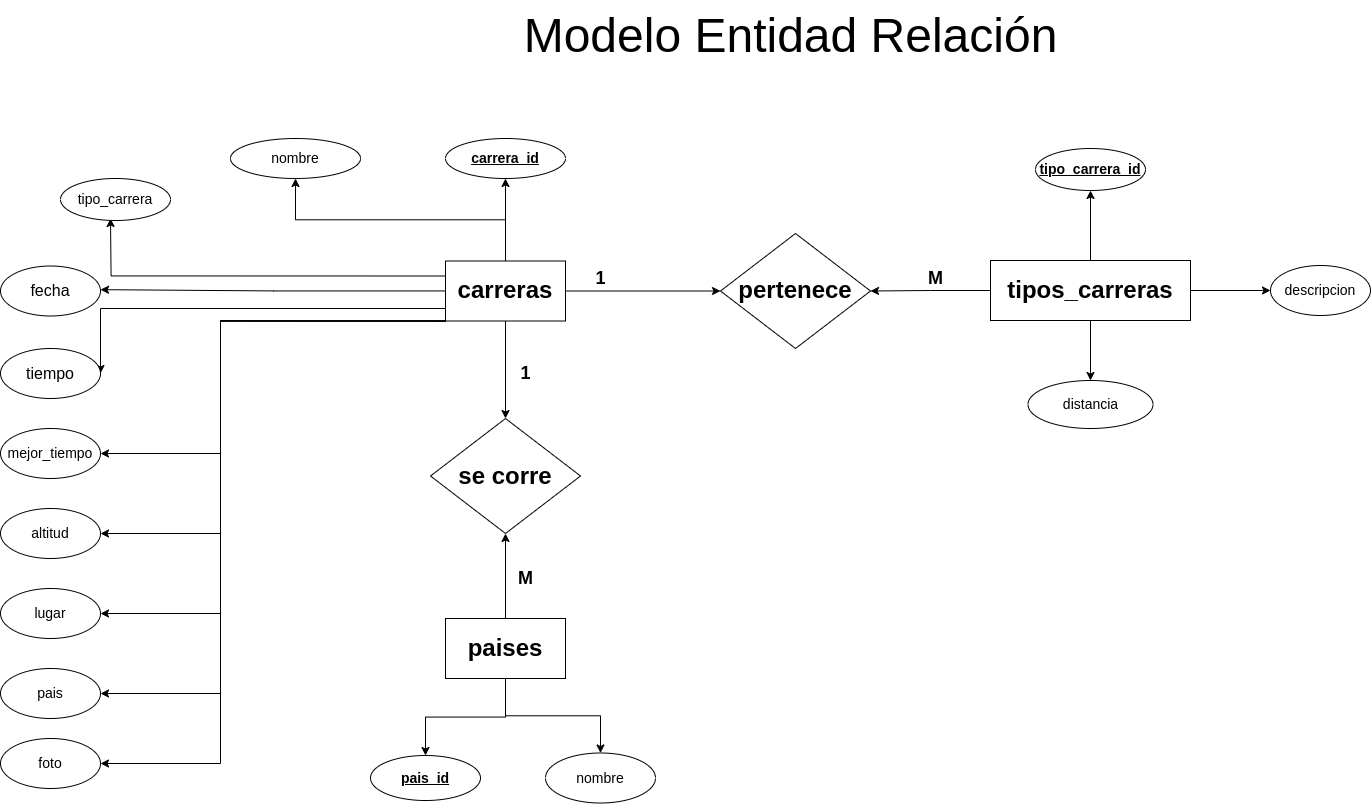

The diagram above was exported from draw.io. Its source (the exported page's mxGraphModel, read from the mxfile embedded in the PNG):
<mxGraphModel dx="1257" dy="700" grid="1" gridSize="10" guides="1" tooltips="1" connect="1" arrows="1" fold="1" page="0" pageScale="1" pageWidth="1100" pageHeight="850" background="none" math="0" shadow="0">
  <root>
    <mxCell id="0" />
    <mxCell id="1" parent="0" />
    <mxCell id="9DgK8i7MbnHdrrhrHj8t-33" value="" style="edgeStyle=orthogonalEdgeStyle;rounded=0;orthogonalLoop=1;jettySize=auto;html=1;" parent="1" source="9DgK8i7MbnHdrrhrHj8t-2" target="9DgK8i7MbnHdrrhrHj8t-32" edge="1">
      <mxGeometry relative="1" as="geometry" />
    </mxCell>
    <mxCell id="9DgK8i7MbnHdrrhrHj8t-35" value="" style="edgeStyle=orthogonalEdgeStyle;rounded=0;orthogonalLoop=1;jettySize=auto;html=1;" parent="1" source="9DgK8i7MbnHdrrhrHj8t-2" edge="1">
      <mxGeometry relative="1" as="geometry">
        <mxPoint x="299.99961553100934" y="319.16666666666674" as="targetPoint" />
      </mxGeometry>
    </mxCell>
    <mxCell id="9DgK8i7MbnHdrrhrHj8t-39" style="edgeStyle=orthogonalEdgeStyle;rounded=0;orthogonalLoop=1;jettySize=auto;html=1;exitX=0;exitY=0.25;exitDx=0;exitDy=0;" parent="1" source="9DgK8i7MbnHdrrhrHj8t-2" edge="1">
      <mxGeometry relative="1" as="geometry">
        <mxPoint x="310" y="248" as="targetPoint" />
      </mxGeometry>
    </mxCell>
    <mxCell id="9DgK8i7MbnHdrrhrHj8t-56" style="edgeStyle=orthogonalEdgeStyle;rounded=0;orthogonalLoop=1;jettySize=auto;html=1;exitX=0;exitY=1;exitDx=0;exitDy=0;entryX=1;entryY=0.5;entryDx=0;entryDy=0;" parent="1" source="9DgK8i7MbnHdrrhrHj8t-2" target="9DgK8i7MbnHdrrhrHj8t-47" edge="1">
      <mxGeometry relative="1" as="geometry">
        <Array as="points">
          <mxPoint x="420" y="351" />
          <mxPoint x="420" y="483" />
        </Array>
      </mxGeometry>
    </mxCell>
    <mxCell id="9DgK8i7MbnHdrrhrHj8t-57" style="edgeStyle=orthogonalEdgeStyle;rounded=0;orthogonalLoop=1;jettySize=auto;html=1;exitX=0;exitY=1;exitDx=0;exitDy=0;entryX=1;entryY=0.5;entryDx=0;entryDy=0;" parent="1" source="9DgK8i7MbnHdrrhrHj8t-2" target="9DgK8i7MbnHdrrhrHj8t-49" edge="1">
      <mxGeometry relative="1" as="geometry">
        <Array as="points">
          <mxPoint x="420" y="351" />
          <mxPoint x="420" y="563" />
        </Array>
      </mxGeometry>
    </mxCell>
    <mxCell id="9DgK8i7MbnHdrrhrHj8t-59" style="edgeStyle=orthogonalEdgeStyle;rounded=0;orthogonalLoop=1;jettySize=auto;html=1;exitX=0;exitY=1;exitDx=0;exitDy=0;entryX=1;entryY=0.5;entryDx=0;entryDy=0;" parent="1" source="9DgK8i7MbnHdrrhrHj8t-2" target="9DgK8i7MbnHdrrhrHj8t-50" edge="1">
      <mxGeometry relative="1" as="geometry">
        <Array as="points">
          <mxPoint x="420" y="351" />
          <mxPoint x="420" y="643" />
        </Array>
      </mxGeometry>
    </mxCell>
    <mxCell id="9DgK8i7MbnHdrrhrHj8t-60" style="edgeStyle=orthogonalEdgeStyle;rounded=0;orthogonalLoop=1;jettySize=auto;html=1;exitX=0;exitY=1;exitDx=0;exitDy=0;entryX=1;entryY=0.5;entryDx=0;entryDy=0;" parent="1" source="9DgK8i7MbnHdrrhrHj8t-2" target="9DgK8i7MbnHdrrhrHj8t-51" edge="1">
      <mxGeometry relative="1" as="geometry">
        <Array as="points">
          <mxPoint x="420" y="351" />
          <mxPoint x="420" y="723" />
        </Array>
      </mxGeometry>
    </mxCell>
    <mxCell id="9DgK8i7MbnHdrrhrHj8t-62" style="edgeStyle=orthogonalEdgeStyle;rounded=0;orthogonalLoop=1;jettySize=auto;html=1;exitX=0;exitY=1;exitDx=0;exitDy=0;entryX=1;entryY=0.5;entryDx=0;entryDy=0;" parent="1" source="9DgK8i7MbnHdrrhrHj8t-2" target="9DgK8i7MbnHdrrhrHj8t-61" edge="1">
      <mxGeometry relative="1" as="geometry">
        <Array as="points">
          <mxPoint x="420" y="351" />
          <mxPoint x="420" y="793" />
        </Array>
      </mxGeometry>
    </mxCell>
    <mxCell id="9DgK8i7MbnHdrrhrHj8t-63" style="edgeStyle=orthogonalEdgeStyle;rounded=0;orthogonalLoop=1;jettySize=auto;html=1;exitX=0;exitY=1;exitDx=0;exitDy=0;entryX=1;entryY=0.5;entryDx=0;entryDy=0;" parent="1" source="9DgK8i7MbnHdrrhrHj8t-2" target="9DgK8i7MbnHdrrhrHj8t-53" edge="1">
      <mxGeometry relative="1" as="geometry">
        <Array as="points">
          <mxPoint x="645" y="338" />
          <mxPoint x="300" y="338" />
        </Array>
      </mxGeometry>
    </mxCell>
    <mxCell id="9DgK8i7MbnHdrrhrHj8t-69" style="edgeStyle=orthogonalEdgeStyle;rounded=0;orthogonalLoop=1;jettySize=auto;html=1;exitX=0.5;exitY=0;exitDx=0;exitDy=0;entryX=0.5;entryY=1;entryDx=0;entryDy=0;" parent="1" source="9DgK8i7MbnHdrrhrHj8t-2" target="9DgK8i7MbnHdrrhrHj8t-28" edge="1">
      <mxGeometry relative="1" as="geometry" />
    </mxCell>
    <mxCell id="9DgK8i7MbnHdrrhrHj8t-71" style="edgeStyle=orthogonalEdgeStyle;rounded=0;orthogonalLoop=1;jettySize=auto;html=1;" parent="1" source="9DgK8i7MbnHdrrhrHj8t-2" target="9DgK8i7MbnHdrrhrHj8t-21" edge="1">
      <mxGeometry relative="1" as="geometry" />
    </mxCell>
    <mxCell id="9DgK8i7MbnHdrrhrHj8t-77" style="edgeStyle=orthogonalEdgeStyle;rounded=0;orthogonalLoop=1;jettySize=auto;html=1;exitX=0.5;exitY=1;exitDx=0;exitDy=0;entryX=0.5;entryY=0;entryDx=0;entryDy=0;" parent="1" source="9DgK8i7MbnHdrrhrHj8t-2" target="9DgK8i7MbnHdrrhrHj8t-75" edge="1">
      <mxGeometry relative="1" as="geometry" />
    </mxCell>
    <mxCell id="9DgK8i7MbnHdrrhrHj8t-2" value="&lt;font style=&quot;font-size: 24px;&quot;&gt;&lt;b&gt;carreras&lt;/b&gt;&lt;/font&gt;" style="rounded=0;whiteSpace=wrap;html=1;" parent="1" vertex="1">
      <mxGeometry x="645" y="290.5" width="120" height="60" as="geometry" />
    </mxCell>
    <mxCell id="9DgK8i7MbnHdrrhrHj8t-72" style="edgeStyle=orthogonalEdgeStyle;rounded=0;orthogonalLoop=1;jettySize=auto;html=1;exitX=0;exitY=0.5;exitDx=0;exitDy=0;entryX=1;entryY=0.5;entryDx=0;entryDy=0;" parent="1" source="9DgK8i7MbnHdrrhrHj8t-3" target="9DgK8i7MbnHdrrhrHj8t-21" edge="1">
      <mxGeometry relative="1" as="geometry" />
    </mxCell>
    <mxCell id="9DgK8i7MbnHdrrhrHj8t-81" value="" style="edgeStyle=orthogonalEdgeStyle;rounded=0;orthogonalLoop=1;jettySize=auto;html=1;" parent="1" source="9DgK8i7MbnHdrrhrHj8t-3" target="9DgK8i7MbnHdrrhrHj8t-80" edge="1">
      <mxGeometry relative="1" as="geometry" />
    </mxCell>
    <mxCell id="9DgK8i7MbnHdrrhrHj8t-84" value="" style="edgeStyle=orthogonalEdgeStyle;rounded=0;orthogonalLoop=1;jettySize=auto;html=1;" parent="1" source="9DgK8i7MbnHdrrhrHj8t-3" target="9DgK8i7MbnHdrrhrHj8t-83" edge="1">
      <mxGeometry relative="1" as="geometry" />
    </mxCell>
    <mxCell id="9DgK8i7MbnHdrrhrHj8t-86" value="" style="edgeStyle=orthogonalEdgeStyle;rounded=0;orthogonalLoop=1;jettySize=auto;html=1;" parent="1" source="9DgK8i7MbnHdrrhrHj8t-3" target="9DgK8i7MbnHdrrhrHj8t-85" edge="1">
      <mxGeometry relative="1" as="geometry" />
    </mxCell>
    <mxCell id="9DgK8i7MbnHdrrhrHj8t-3" value="&lt;font style=&quot;font-size: 24px;&quot;&gt;&lt;b&gt;tipos_carreras&lt;/b&gt;&lt;/font&gt;" style="rounded=0;whiteSpace=wrap;html=1;" parent="1" vertex="1">
      <mxGeometry x="1190" y="290" width="200" height="60" as="geometry" />
    </mxCell>
    <mxCell id="9DgK8i7MbnHdrrhrHj8t-21" value="&lt;b&gt;&lt;font style=&quot;font-size: 24px;&quot;&gt;pertenece&lt;/font&gt;&lt;/b&gt;" style="rhombus;whiteSpace=wrap;html=1;" parent="1" vertex="1">
      <mxGeometry x="920" y="263" width="150" height="115" as="geometry" />
    </mxCell>
    <mxCell id="9DgK8i7MbnHdrrhrHj8t-27" value="&lt;font style=&quot;font-size: 18px;&quot;&gt;&lt;b&gt;M&lt;/b&gt;&lt;/font&gt;" style="text;html=1;align=center;verticalAlign=middle;resizable=0;points=[];autosize=1;strokeColor=none;fillColor=none;" parent="1" vertex="1">
      <mxGeometry x="1115" y="288" width="40" height="40" as="geometry" />
    </mxCell>
    <mxCell id="9DgK8i7MbnHdrrhrHj8t-28" value="&lt;font style=&quot;font-size: 14px;&quot;&gt;nombre&lt;/font&gt;" style="ellipse;whiteSpace=wrap;html=1;rounded=0;" parent="1" vertex="1">
      <mxGeometry x="430" y="168" width="130" height="40" as="geometry" />
    </mxCell>
    <mxCell id="9DgK8i7MbnHdrrhrHj8t-32" value="&lt;font style=&quot;font-size: 14px;&quot;&gt;&lt;u&gt;&lt;b&gt;carrera_id&lt;/b&gt;&lt;/u&gt;&lt;/font&gt;" style="ellipse;whiteSpace=wrap;html=1;rounded=0;" parent="1" vertex="1">
      <mxGeometry x="645" y="168" width="120" height="40" as="geometry" />
    </mxCell>
    <mxCell id="9DgK8i7MbnHdrrhrHj8t-36" value="&lt;font style=&quot;font-size: 14px;&quot;&gt;tipo_carrera&lt;/font&gt;" style="ellipse;whiteSpace=wrap;html=1;rounded=0;" parent="1" vertex="1">
      <mxGeometry x="260" y="208" width="110" height="42" as="geometry" />
    </mxCell>
    <mxCell id="9DgK8i7MbnHdrrhrHj8t-47" value="&lt;font style=&quot;font-size: 14px;&quot;&gt;mejor_tiempo&lt;/font&gt;" style="ellipse;whiteSpace=wrap;html=1;rounded=0;" parent="1" vertex="1">
      <mxGeometry x="200" y="458" width="100" height="50" as="geometry" />
    </mxCell>
    <mxCell id="9DgK8i7MbnHdrrhrHj8t-49" value="&lt;font style=&quot;font-size: 14px;&quot;&gt;altitud&lt;/font&gt;" style="ellipse;whiteSpace=wrap;html=1;rounded=0;" parent="1" vertex="1">
      <mxGeometry x="200" y="538" width="100" height="50" as="geometry" />
    </mxCell>
    <mxCell id="9DgK8i7MbnHdrrhrHj8t-50" value="&lt;font style=&quot;font-size: 14px;&quot;&gt;lugar&lt;/font&gt;" style="ellipse;whiteSpace=wrap;html=1;rounded=0;" parent="1" vertex="1">
      <mxGeometry x="200" y="618" width="100" height="50" as="geometry" />
    </mxCell>
    <mxCell id="9DgK8i7MbnHdrrhrHj8t-51" value="&lt;font style=&quot;font-size: 14px;&quot;&gt;pais&lt;/font&gt;" style="ellipse;whiteSpace=wrap;html=1;rounded=0;" parent="1" vertex="1">
      <mxGeometry x="200" y="698" width="100" height="50" as="geometry" />
    </mxCell>
    <mxCell id="9DgK8i7MbnHdrrhrHj8t-53" value="&lt;font size=&quot;3&quot;&gt;tiempo&lt;/font&gt;" style="ellipse;whiteSpace=wrap;html=1;rounded=0;" parent="1" vertex="1">
      <mxGeometry x="200" y="378" width="100" height="50" as="geometry" />
    </mxCell>
    <mxCell id="9DgK8i7MbnHdrrhrHj8t-54" value="&lt;font size=&quot;3&quot;&gt;fecha&lt;/font&gt;" style="ellipse;whiteSpace=wrap;html=1;rounded=0;" parent="1" vertex="1">
      <mxGeometry x="200" y="295.5" width="100" height="50" as="geometry" />
    </mxCell>
    <mxCell id="9DgK8i7MbnHdrrhrHj8t-61" value="&lt;font style=&quot;font-size: 14px;&quot;&gt;foto&lt;/font&gt;" style="ellipse;whiteSpace=wrap;html=1;rounded=0;" parent="1" vertex="1">
      <mxGeometry x="200" y="768" width="100" height="50" as="geometry" />
    </mxCell>
    <mxCell id="9DgK8i7MbnHdrrhrHj8t-66" value="&lt;font style=&quot;font-size: 18px;&quot;&gt;&lt;b&gt;1&lt;/b&gt;&lt;/font&gt;" style="text;html=1;align=center;verticalAlign=middle;resizable=0;points=[];autosize=1;strokeColor=none;fillColor=none;" parent="1" vertex="1">
      <mxGeometry x="785" y="288" width="30" height="40" as="geometry" />
    </mxCell>
    <mxCell id="9DgK8i7MbnHdrrhrHj8t-75" value="&lt;b&gt;&lt;font style=&quot;font-size: 24px;&quot;&gt;se corre&lt;/font&gt;&lt;/b&gt;" style="rhombus;whiteSpace=wrap;html=1;" parent="1" vertex="1">
      <mxGeometry x="630" y="448" width="150" height="115" as="geometry" />
    </mxCell>
    <mxCell id="9DgK8i7MbnHdrrhrHj8t-78" style="edgeStyle=orthogonalEdgeStyle;rounded=0;orthogonalLoop=1;jettySize=auto;html=1;exitX=0.5;exitY=0;exitDx=0;exitDy=0;entryX=0.5;entryY=1;entryDx=0;entryDy=0;" parent="1" source="9DgK8i7MbnHdrrhrHj8t-76" target="9DgK8i7MbnHdrrhrHj8t-75" edge="1">
      <mxGeometry relative="1" as="geometry" />
    </mxCell>
    <mxCell id="9DgK8i7MbnHdrrhrHj8t-94" value="" style="edgeStyle=orthogonalEdgeStyle;rounded=0;orthogonalLoop=1;jettySize=auto;html=1;" parent="1" source="9DgK8i7MbnHdrrhrHj8t-76" target="9DgK8i7MbnHdrrhrHj8t-93" edge="1">
      <mxGeometry relative="1" as="geometry" />
    </mxCell>
    <mxCell id="9DgK8i7MbnHdrrhrHj8t-96" value="" style="edgeStyle=orthogonalEdgeStyle;rounded=0;orthogonalLoop=1;jettySize=auto;html=1;" parent="1" source="9DgK8i7MbnHdrrhrHj8t-76" target="9DgK8i7MbnHdrrhrHj8t-95" edge="1">
      <mxGeometry relative="1" as="geometry" />
    </mxCell>
    <mxCell id="9DgK8i7MbnHdrrhrHj8t-76" value="&lt;font style=&quot;font-size: 24px;&quot;&gt;&lt;b&gt;paises&lt;/b&gt;&lt;/font&gt;" style="rounded=0;whiteSpace=wrap;html=1;" parent="1" vertex="1">
      <mxGeometry x="645" y="648" width="120" height="60" as="geometry" />
    </mxCell>
    <mxCell id="9DgK8i7MbnHdrrhrHj8t-80" value="&lt;font style=&quot;font-size: 14px;&quot;&gt;&lt;u&gt;&lt;b&gt;tipo_carrera_id&lt;/b&gt;&lt;/u&gt;&lt;/font&gt;" style="ellipse;whiteSpace=wrap;html=1;rounded=0;" parent="1" vertex="1">
      <mxGeometry x="1235" y="178" width="110" height="42" as="geometry" />
    </mxCell>
    <mxCell id="9DgK8i7MbnHdrrhrHj8t-83" value="&lt;font style=&quot;font-size: 14px;&quot;&gt;descripcion&lt;/font&gt;" style="ellipse;whiteSpace=wrap;html=1;rounded=0;" parent="1" vertex="1">
      <mxGeometry x="1470" y="295" width="100" height="50" as="geometry" />
    </mxCell>
    <mxCell id="9DgK8i7MbnHdrrhrHj8t-85" value="&lt;font style=&quot;font-size: 14px;&quot;&gt;distancia&lt;/font&gt;" style="ellipse;whiteSpace=wrap;html=1;rounded=0;" parent="1" vertex="1">
      <mxGeometry x="1227.5" y="410" width="125" height="48" as="geometry" />
    </mxCell>
    <mxCell id="9DgK8i7MbnHdrrhrHj8t-93" value="&lt;font style=&quot;font-size: 14px;&quot;&gt;&lt;u&gt;&lt;b&gt;pais_id&lt;/b&gt;&lt;/u&gt;&lt;/font&gt;" style="ellipse;whiteSpace=wrap;html=1;rounded=0;" parent="1" vertex="1">
      <mxGeometry x="570" y="785" width="110" height="45" as="geometry" />
    </mxCell>
    <mxCell id="9DgK8i7MbnHdrrhrHj8t-95" value="&lt;font style=&quot;font-size: 14px;&quot;&gt;nombre&lt;/font&gt;" style="ellipse;whiteSpace=wrap;html=1;rounded=0;" parent="1" vertex="1">
      <mxGeometry x="745" y="782.5" width="110" height="50" as="geometry" />
    </mxCell>
    <mxCell id="9DgK8i7MbnHdrrhrHj8t-97" value="&lt;font style=&quot;font-size: 48px;&quot;&gt;Modelo Entidad Relación&lt;/font&gt;" style="text;html=1;align=center;verticalAlign=middle;resizable=0;points=[];autosize=1;strokeColor=none;fillColor=none;" parent="1" vertex="1">
      <mxGeometry x="710" y="30" width="560" height="70" as="geometry" />
    </mxCell>
    <mxCell id="u1tNPCirRkVh1J1-zU2q-1" value="&lt;span style=&quot;font-size: 18px;&quot;&gt;&lt;b&gt;1&lt;/b&gt;&lt;/span&gt;" style="text;html=1;align=center;verticalAlign=middle;resizable=0;points=[];autosize=1;strokeColor=none;fillColor=none;" parent="1" vertex="1">
      <mxGeometry x="710" y="383" width="30" height="40" as="geometry" />
    </mxCell>
    <mxCell id="u1tNPCirRkVh1J1-zU2q-2" value="&lt;font style=&quot;font-size: 18px;&quot;&gt;&lt;b&gt;M&lt;/b&gt;&lt;/font&gt;" style="text;html=1;align=center;verticalAlign=middle;resizable=0;points=[];autosize=1;strokeColor=none;fillColor=none;" parent="1" vertex="1">
      <mxGeometry x="705" y="588" width="40" height="40" as="geometry" />
    </mxCell>
  </root>
</mxGraphModel>